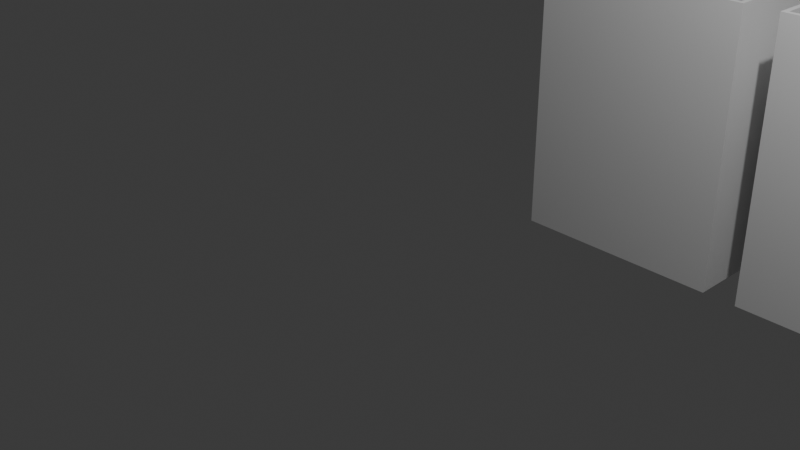 # Source: 2out_part_clear.blend  (saved by Blender 5.0.119; exported with 4.5.12 LTS)
import bpy
from mathutils import Matrix  # noqa: F401  (used for matrix-valued properties, if any)

bpy.ops.wm.read_factory_settings(use_empty=True)
scene = bpy.context.scene
scene.name = 'Scene'

# ---- collections
col_collection = bpy.data.collections.new('Collection'); scene.collection.children.link(col_collection)

# ---- world
world_world = bpy.data.worlds.new('World'); scene.world = world_world
world_world.use_nodes = True; world_world.node_tree.nodes.clear()
_N = world_world.node_tree.nodes; _L = world_world.node_tree.links
n0 = _N.new('ShaderNodeOutputWorld'); n0.name = 'World Output'; n0.location = (200, 100)
n1 = _N.new('ShaderNodeBackground'); n1.name = 'Background'; n1.location = (-200, 100)
n1.inputs[0].default_value = (0.05088, 0.05088, 0.05088, 1.0)
_L.new(n1.outputs[0], n0.inputs[0])
n0.is_active_output = True
world_world.color = (0.05088, 0.05088, 0.05088)
world_world.sun_shadow_jitter_overblur = 0.0

# ---- cameras
cam_camera = bpy.data.cameras.new('Camera')
cam_camera.clip_end = 100.0
cam_camera.ortho_scale = 7.314

# ---- lights
light_light = bpy.data.lights.new('Light', 'POINT')
light_light.energy = 1000.0
light_light.shadow_soft_size = 0.1

# ---- meshes
me_cube_002 = bpy.data.meshes.new('Cube.002')
me_cube_002.from_pydata([(-1.364, 3.776, -1.785), (-1.364, 3.776, 1.785), (-1.364, 7.508, -1.785), (-1.364, 7.508, 1.785), (1.364, 3.776, -1.785), (1.364, 3.776, 1.785), (1.364, 7.508, -1.785), (1.364, 7.508, 1.785), (-1.312, 3.828, -1.733), (-1.301, 3.84, 1.785), (-1.312, 7.456, -1.733), (-1.301, 7.444, 1.785), (1.312, 3.828, -1.733), (1.301, 3.84, 1.785), (1.312, 7.456, -1.733), (1.301, 7.444, 1.785), (-0.8476, 7.508, 1.785), (-0.659, 7.508, 1.046), (-0.6618, 7.508, 1.054), (-0.6493, 7.508, 1.029), (-0.6344, 7.508, 1.015), (-0.6424, 7.508, 1.022), (-0.6548, 7.508, 1.037), (-0.6153, 7.508, 1.002), (-0.593, 7.508, 0.9928), (-0.6044, 7.508, 0.9971), (-0.5689, 7.508, 0.987), (-0.5565, 7.508, 0.9855), (-0.5811, 7.508, 0.9894), (-0.5443, 7.508, 0.9851), (-0.6253, 7.508, 1.008), (0.5689, 7.508, 0.987), (0.5565, 7.508, 0.9855), (0.593, 7.508, 0.9928), (0.6153, 7.508, 1.002), (0.6044, 7.508, 0.9971), (0.5811, 7.508, 0.9894), (0.6344, 7.508, 1.015), (0.6493, 7.508, 1.029), (0.6424, 7.508, 1.022), (0.659, 7.508, 1.046), (0.6618, 7.508, 1.054), (0.8476, 7.508, 1.785), (0.6548, 7.508, 1.037), (0.6253, 7.508, 1.008), (0.5443, 7.508, 0.9851), (0.0, 7.508, 0.9851), (-0.8476, 7.444, 1.785), (-0.659, 7.446, 1.046), (-0.6618, 7.446, 1.054), (-0.6493, 7.446, 1.029), (-0.6344, 7.446, 1.015), (-0.6424, 7.446, 1.022), (-0.6548, 7.446, 1.037), (-0.6153, 7.446, 1.002), (-0.593, 7.447, 0.9928), (-0.6044, 7.446, 0.9971), (-0.5689, 7.447, 0.987), (-0.5565, 7.447, 0.9855), (-0.5811, 7.447, 0.9894), (-0.5443, 7.447, 0.9851), (-0.6253, 7.446, 1.008), (0.5689, 7.447, 0.987), (0.5565, 7.447, 0.9855), (0.593, 7.447, 0.9928), (0.6153, 7.446, 1.002), (0.6044, 7.446, 0.9971), (0.5811, 7.447, 0.9894), (0.6344, 7.446, 1.015), (0.6493, 7.446, 1.029), (0.6424, 7.446, 1.022), (0.659, 7.446, 1.046), (0.6618, 7.446, 1.054), (0.8476, 7.444, 1.785), (0.6548, 7.446, 1.037), (0.6253, 7.446, 1.008), (0.5443, 7.447, 0.9851), (0.0, 7.447, 0.9851), (1.801, 3.776, -1.785), (1.801, 3.776, 1.785), (1.801, 7.508, -1.785), (1.801, 7.508, 1.785), (4.529, 3.776, -1.785), (4.529, 3.776, 1.785), (4.529, 7.508, -1.785), (4.529, 7.508, 1.785), (1.853, 3.828, -1.733), (1.864, 3.84, 1.785), (1.853, 7.456, -1.733), (1.864, 7.444, 1.785), (4.477, 3.828, -1.733), (4.466, 3.84, 1.785), (4.477, 7.456, -1.733), (4.466, 7.444, 1.785), (2.317, 7.508, 1.785), (2.506, 7.508, 1.046), (2.503, 7.508, 1.054), (2.516, 7.508, 1.029), (2.531, 7.508, 1.015), (2.523, 7.508, 1.022), (2.51, 7.508, 1.037), (2.55, 7.508, 1.002), (2.572, 7.508, 0.9928), (2.561, 7.508, 0.9971), (2.596, 7.508, 0.987), (2.608, 7.508, 0.9855), (2.584, 7.508, 0.9894), (2.621, 7.508, 0.9851), (2.54, 7.508, 1.008), (3.734, 7.508, 0.987), (3.722, 7.508, 0.9855), (3.758, 7.508, 0.9928), (3.78, 7.508, 1.002), (3.769, 7.508, 0.9971), (3.746, 7.508, 0.9894), (3.799, 7.508, 1.015), (3.814, 7.508, 1.029), (3.807, 7.508, 1.022), (3.824, 7.508, 1.046), (3.827, 7.508, 1.054), (4.013, 7.508, 1.785), (3.82, 7.508, 1.037), (3.79, 7.508, 1.008), (3.709, 7.508, 0.9851), (3.165, 7.508, 0.9851), (2.317, 7.444, 1.785), (2.506, 7.446, 1.046), (2.503, 7.446, 1.054), (2.516, 7.446, 1.029), (2.531, 7.446, 1.015), (2.523, 7.446, 1.022), (2.51, 7.446, 1.037), (2.55, 7.446, 1.002), (2.572, 7.447, 0.9928), (2.561, 7.446, 0.9971), (2.596, 7.447, 0.987), (2.608, 7.447, 0.9855), (2.584, 7.447, 0.9894), (2.621, 7.447, 0.9851), (2.54, 7.446, 1.008), (3.734, 7.447, 0.987), (3.722, 7.447, 0.9855), (3.758, 7.447, 0.9928), (3.78, 7.446, 1.002), (3.769, 7.446, 0.9971), (3.746, 7.447, 0.9894), (3.799, 7.446, 1.015), (3.814, 7.446, 1.029), (3.807, 7.446, 1.022), (3.824, 7.446, 1.046), (3.827, 7.446, 1.054), (4.013, 7.444, 1.785), (3.82, 7.446, 1.037), (3.79, 7.446, 1.008), (3.709, 7.447, 0.9851), (3.165, 7.447, 0.9851), (4.966, 3.776, -1.785), (4.966, 3.776, 1.785), (4.966, 7.508, -1.785), (4.966, 7.508, 1.785), (7.694, 3.776, -1.785), (7.694, 3.776, 1.785), (7.694, 7.508, -1.785), (7.694, 7.508, 1.785), (5.018, 3.828, -1.733), (5.029, 3.84, 1.785), (5.018, 7.456, -1.733), (5.029, 7.444, 1.785), (7.642, 3.828, -1.733), (7.63, 3.84, 1.785), (7.642, 7.456, -1.733), (7.63, 7.444, 1.785), (5.482, 7.508, 1.785), (5.671, 7.508, 1.046), (5.668, 7.508, 1.054), (5.681, 7.508, 1.029), (5.696, 7.508, 1.015), (5.687, 7.508, 1.022), (5.675, 7.508, 1.037), (5.715, 7.508, 1.002), (5.737, 7.508, 0.9928), (5.725, 7.508, 0.9971), (5.761, 7.508, 0.987), (5.773, 7.508, 0.9855), (5.749, 7.508, 0.9894), (5.786, 7.508, 0.9851), (5.705, 7.508, 1.008), (6.899, 7.508, 0.987), (6.886, 7.508, 0.9855), (6.923, 7.508, 0.9928), (6.945, 7.508, 1.002), (6.934, 7.508, 0.9971), (6.911, 7.508, 0.9894), (6.964, 7.508, 1.015), (6.979, 7.508, 1.029), (6.972, 7.508, 1.022), (6.989, 7.508, 1.046), (6.992, 7.508, 1.054), (7.177, 7.508, 1.785), (6.985, 7.508, 1.037), (6.955, 7.508, 1.008), (6.874, 7.508, 0.9851), (6.33, 7.508, 0.9851), (5.482, 7.444, 1.785), (5.671, 7.446, 1.046), (5.668, 7.446, 1.054), (5.681, 7.446, 1.029), (5.696, 7.446, 1.015), (5.687, 7.446, 1.022), (5.675, 7.446, 1.037), (5.715, 7.446, 1.002), (5.737, 7.447, 0.9928), (5.725, 7.446, 0.9971), (5.761, 7.447, 0.987), (5.773, 7.447, 0.9855), (5.749, 7.447, 0.9894), (5.786, 7.447, 0.9851), (5.705, 7.446, 1.008), (6.899, 7.447, 0.987), (6.886, 7.447, 0.9855), (6.923, 7.447, 0.9928), (6.945, 7.446, 1.002), (6.934, 7.446, 0.9971), (6.911, 7.447, 0.9894), (6.964, 7.446, 1.015), (6.979, 7.446, 1.029), (6.972, 7.446, 1.022), (6.989, 7.446, 1.046), (6.992, 7.446, 1.054), (7.177, 7.444, 1.785), (6.985, 7.446, 1.037), (6.955, 7.446, 1.008), (6.874, 7.447, 0.9851), (6.33, 7.447, 0.9851), (8.131, 3.776, -1.785), (8.131, 3.776, 1.785), (8.131, 7.508, -1.785), (8.131, 7.508, 1.785), (10.86, 3.776, -1.785), (10.86, 3.776, 1.785), (10.86, 7.508, -1.785), (10.86, 7.508, 1.785), (8.183, 3.828, -1.733), (8.194, 3.84, 1.785), (8.183, 7.456, -1.733), (8.194, 7.444, 1.785), (10.81, 3.828, -1.733), (10.8, 3.84, 1.785), (10.81, 7.456, -1.733), (10.8, 7.444, 1.785), (8.647, 7.508, 1.785), (8.836, 7.508, 1.046), (8.833, 7.508, 1.054), (8.846, 7.508, 1.029), (8.86, 7.508, 1.015), (8.852, 7.508, 1.022), (8.84, 7.508, 1.037), (8.88, 7.508, 1.002), (8.902, 7.508, 0.9928), (8.89, 7.508, 0.9971), (8.926, 7.508, 0.987), (8.938, 7.508, 0.9855), (8.914, 7.508, 0.9894), (8.951, 7.508, 0.9851), (8.87, 7.508, 1.008), (10.06, 7.508, 0.987), (10.05, 7.508, 0.9855), (10.09, 7.508, 0.9928), (10.11, 7.508, 1.002), (10.1, 7.508, 0.9971), (10.08, 7.508, 0.9894), (10.13, 7.508, 1.015), (10.14, 7.508, 1.029), (10.14, 7.508, 1.022), (10.15, 7.508, 1.046), (10.16, 7.508, 1.054), (10.34, 7.508, 1.785), (10.15, 7.508, 1.037), (10.12, 7.508, 1.008), (10.04, 7.508, 0.9851), (9.495, 7.508, 0.9851), (8.647, 7.444, 1.785), (8.836, 7.446, 1.046), (8.833, 7.446, 1.054), (8.846, 7.446, 1.029), (8.86, 7.446, 1.015), (8.852, 7.446, 1.022), (8.84, 7.446, 1.037), (8.88, 7.446, 1.002), (8.902, 7.447, 0.9928), (8.89, 7.446, 0.9971), (8.926, 7.447, 0.987), (8.938, 7.447, 0.9855), (8.914, 7.447, 0.9894), (8.951, 7.447, 0.9851), (8.87, 7.446, 1.008), (10.06, 7.447, 0.987), (10.05, 7.447, 0.9855), (10.09, 7.447, 0.9928), (10.11, 7.446, 1.002), (10.1, 7.446, 0.9971), (10.08, 7.447, 0.9894), (10.13, 7.446, 1.015), (10.14, 7.446, 1.029), (10.14, 7.446, 1.022), (10.15, 7.446, 1.046), (10.16, 7.446, 1.054), (10.34, 7.444, 1.785), (10.15, 7.446, 1.037), (10.12, 7.446, 1.008), (10.04, 7.447, 0.9851), (9.495, 7.447, 0.9851)], [], [(0, 1, 3, 2), (7, 6, 2, 3, 16, 18, 17, 22, 19, 21, 20, 30, 23, 25, 24, 28, 26, 27, 29, 46, 45, 32, 31, 36, 33, 35, 34, 44, 37, 39, 38, 43, 40, 41, 42), (6, 7, 5, 4), (4, 5, 1, 0), (2, 6, 4, 0), (8, 10, 11, 9), (47, 11, 10, 14, 15, 73, 72, 71, 74, 69, 70, 68, 75, 65, 66, 64, 67, 62, 63, 76, 77, 60, 58, 57, 59, 55, 56, 54, 61, 51, 52, 50, 53, 48, 49), (14, 12, 13, 15), (12, 8, 9, 13), (10, 8, 12, 14), (3, 1, 9, 11), (3, 11, 47, 16), (73, 15, 7, 42), (5, 7, 15, 13), (1, 5, 13, 9), (60, 29, 27, 58), (58, 27, 26, 57), (57, 26, 28, 59), (59, 28, 24, 55), (55, 24, 25, 56), (56, 25, 23, 54), (54, 23, 30, 61), (61, 30, 20, 51), (51, 20, 21, 52), (52, 21, 19, 50), (50, 19, 22, 53), (53, 22, 17, 48), (48, 17, 18, 49), (40, 71, 72, 41), (43, 74, 71, 40), (38, 69, 74, 43), (39, 70, 69, 38), (70, 39, 37, 68), (68, 37, 44, 75), (75, 44, 34, 65), (65, 34, 35, 66), (66, 35, 33, 64), (64, 33, 36, 67), (67, 36, 31, 62), (62, 31, 32, 63), (63, 32, 45, 76), (77, 46, 29, 60), (49, 18, 16, 47), (76, 45, 46, 77), (42, 41, 72, 73), (78, 79, 81, 80), (85, 84, 80, 81, 94, 96, 95, 100, 97, 99, 98, 108, 101, 103, 102, 106, 104, 105, 107, 124, 123, 110, 109, 114, 111, 113, 112, 122, 115, 117, 116, 121, 118, 119, 120), (84, 85, 83, 82), (82, 83, 79, 78), (80, 84, 82, 78), (86, 88, 89, 87), (125, 89, 88, 92, 93, 151, 150, 149, 152, 147, 148, 146, 153, 143, 144, 142, 145, 140, 141, 154, 155, 138, 136, 135, 137, 133, 134, 132, 139, 129, 130, 128, 131, 126, 127), (92, 90, 91, 93), (90, 86, 87, 91), (88, 86, 90, 92), (81, 79, 87, 89), (81, 89, 125, 94), (151, 93, 85, 120), (83, 85, 93, 91), (79, 83, 91, 87), (138, 107, 105, 136), (136, 105, 104, 135), (135, 104, 106, 137), (137, 106, 102, 133), (133, 102, 103, 134), (134, 103, 101, 132), (132, 101, 108, 139), (139, 108, 98, 129), (129, 98, 99, 130), (130, 99, 97, 128), (128, 97, 100, 131), (131, 100, 95, 126), (126, 95, 96, 127), (118, 149, 150, 119), (121, 152, 149, 118), (116, 147, 152, 121), (117, 148, 147, 116), (148, 117, 115, 146), (146, 115, 122, 153), (153, 122, 112, 143), (143, 112, 113, 144), (144, 113, 111, 142), (142, 111, 114, 145), (145, 114, 109, 140), (140, 109, 110, 141), (141, 110, 123, 154), (155, 124, 107, 138), (127, 96, 94, 125), (154, 123, 124, 155), (120, 119, 150, 151), (156, 157, 159, 158), (163, 162, 158, 159, 172, 174, 173, 178, 175, 177, 176, 186, 179, 181, 180, 184, 182, 183, 185, 202, 201, 188, 187, 192, 189, 191, 190, 200, 193, 195, 194, 199, 196, 197, 198), (162, 163, 161, 160), (160, 161, 157, 156), (158, 162, 160, 156), (164, 166, 167, 165), (203, 167, 166, 170, 171, 229, 228, 227, 230, 225, 226, 224, 231, 221, 222, 220, 223, 218, 219, 232, 233, 216, 214, 213, 215, 211, 212, 210, 217, 207, 208, 206, 209, 204, 205), (170, 168, 169, 171), (168, 164, 165, 169), (166, 164, 168, 170), (159, 157, 165, 167), (159, 167, 203, 172), (229, 171, 163, 198), (161, 163, 171, 169), (157, 161, 169, 165), (216, 185, 183, 214), (214, 183, 182, 213), (213, 182, 184, 215), (215, 184, 180, 211), (211, 180, 181, 212), (212, 181, 179, 210), (210, 179, 186, 217), (217, 186, 176, 207), (207, 176, 177, 208), (208, 177, 175, 206), (206, 175, 178, 209), (209, 178, 173, 204), (204, 173, 174, 205), (196, 227, 228, 197), (199, 230, 227, 196), (194, 225, 230, 199), (195, 226, 225, 194), (226, 195, 193, 224), (224, 193, 200, 231), (231, 200, 190, 221), (221, 190, 191, 222), (222, 191, 189, 220), (220, 189, 192, 223), (223, 192, 187, 218), (218, 187, 188, 219), (219, 188, 201, 232), (233, 202, 185, 216), (205, 174, 172, 203), (232, 201, 202, 233), (198, 197, 228, 229), (234, 235, 237, 236), (241, 240, 236, 237, 250, 252, 251, 256, 253, 255, 254, 264, 257, 259, 258, 262, 260, 261, 263, 280, 279, 266, 265, 270, 267, 269, 268, 278, 271, 273, 272, 277, 274, 275, 276), (240, 241, 239, 238), (238, 239, 235, 234), (236, 240, 238, 234), (242, 244, 245, 243), (281, 245, 244, 248, 249, 307, 306, 305, 308, 303, 304, 302, 309, 299, 300, 298, 301, 296, 297, 310, 311, 294, 292, 291, 293, 289, 290, 288, 295, 285, 286, 284, 287, 282, 283), (248, 246, 247, 249), (246, 242, 243, 247), (244, 242, 246, 248), (237, 235, 243, 245), (237, 245, 281, 250), (307, 249, 241, 276), (239, 241, 249, 247), (235, 239, 247, 243), (294, 263, 261, 292), (292, 261, 260, 291), (291, 260, 262, 293), (293, 262, 258, 289), (289, 258, 259, 290), (290, 259, 257, 288), (288, 257, 264, 295), (295, 264, 254, 285), (285, 254, 255, 286), (286, 255, 253, 284), (284, 253, 256, 287), (287, 256, 251, 282), (282, 251, 252, 283), (274, 305, 306, 275), (277, 308, 305, 274), (272, 303, 308, 277), (273, 304, 303, 272), (304, 273, 271, 302), (302, 271, 278, 309), (309, 278, 268, 299), (299, 268, 269, 300), (300, 269, 267, 298), (298, 267, 270, 301), (301, 270, 265, 296), (296, 265, 266, 297), (297, 266, 279, 310), (311, 280, 263, 294), (283, 252, 250, 281), (310, 279, 280, 311), (276, 275, 306, 307)])
_uv = me_cube_002.uv_layers.new(name='UVMap')
_uv.uv.foreach_set('vector', [0.375, 0.0, 0.625, 0.0, 0.625, 0.25, 0.375, 0.25, 0.625, 0.5, 0.375, 0.5, 0.375, 0.25, 0.625, 0.25, 0.625, 0.2973, 0.5738, 0.3144, 0.5732, 0.3146, 0.5726, 0.315, 0.5721, 0.3155, 0.5715, 0.3161, 0.571, 0.3169, 0.5706, 0.3177, 0.5702, 0.3186, 0.5698, 0.3196, 0.5695, 0.3207, 0.5693, 0.3218, 0.5691, 0.3229, 0.569, 0.324, 0.569, 0.3251, 0.569, 0.375, 0.569, 0.4249, 0.569, 0.426, 0.5691, 0.4271, 0.5693, 0.4282, 0.5695, 0.4293, 0.5698, 0.4304, 0.5702, 0.4314, 0.5706, 0.4323, 0.571, 0.4331, 0.5715, 0.4339, 0.5721, 0.4345, 0.5726, 0.435, 0.5732, 0.4354, 0.5738, 0.4356, 0.625, 0.4527, 0.375, 0.5, 0.625, 0.5, 0.625, 0.75, 0.375, 0.75, 0.375, 0.75, 0.625, 0.75, 0.625, 1.0, 0.375, 1.0, 0.125, 0.5, 0.375, 0.5, 0.375, 0.75, 0.125, 0.75, 0.375, 0.0, 0.375, 0.25, 0.625, 0.25, 0.625, 0.0, 0.625, 0.2935, 0.625, 0.25, 0.375, 0.25, 0.375, 0.5, 0.625, 0.5, 0.625, 0.4565, 0.573, 0.4385, 0.5725, 0.4382, 0.5719, 0.4378, 0.5713, 0.4373, 0.5708, 0.4366, 0.5703, 0.4359, 0.5698, 0.435, 0.5694, 0.434, 0.569, 0.433, 0.5687, 0.4319, 0.5685, 0.4308, 0.5683, 0.4296, 0.5682, 0.4284, 0.5682, 0.4272, 0.5682, 0.375, 0.5682, 0.3228, 0.5682, 0.3216, 0.5683, 0.3204, 0.5685, 0.3192, 0.5687, 0.3181, 0.569, 0.317, 0.5694, 0.316, 0.5698, 0.315, 0.5703, 0.3141, 0.5708, 0.3134, 0.5713, 0.3127, 0.5719, 0.3122, 0.5725, 0.3118, 0.573, 0.3115, 0.375, 0.5, 0.375, 0.75, 0.625, 0.75, 0.625, 0.5, 0.375, 0.75, 0.375, 1.0, 0.625, 1.0, 0.625, 0.75, 0.125, 0.5, 0.125, 0.75, 0.375, 0.75, 0.375, 0.5, 0.625, 0.25, 0.625, 0.0, 0.625, 0.0, 0.625, 0.25, 0.625, 0.25, 0.625, 0.25, 0.625, 0.2935, 0.625, 0.2973, 0.625, 0.4565, 0.625, 0.5, 0.625, 0.5, 0.625, 0.4527, 0.625, 0.75, 0.625, 0.5, 0.625, 0.5, 0.625, 0.75, 0.625, 1.0, 0.625, 0.75, 0.625, 0.75, 0.625, 1.0, 0.1402, 0.7188, 0.1402, 0.7111, 0.1383, 0.7111, 0.1383, 0.7188, 0.1383, 0.7188, 0.1383, 0.7111, 0.1365, 0.7111, 0.1365, 0.7188, 0.1365, 0.7188, 0.1365, 0.7111, 0.1346, 0.7111, 0.1346, 0.7188, 0.1346, 0.7188, 0.1346, 0.7111, 0.1328, 0.7111, 0.1328, 0.7188, 0.1328, 0.7188, 0.1328, 0.7111, 0.1311, 0.7111, 0.1311, 0.7188, 0.1311, 0.7188, 0.1311, 0.7111, 0.1294, 0.7111, 0.1294, 0.7188, 0.1294, 0.7188, 0.1294, 0.7111, 0.125, 0.7111, 0.125, 0.7188, 0.375, 0.03123, 0.375, 0.03886, 0.3799, 0.03886, 0.3799, 0.03123, 0.3799, 0.03123, 0.3799, 0.03886, 0.3813, 0.03886, 0.3813, 0.03122, 0.3813, 0.03122, 0.3813, 0.03886, 0.3828, 0.03886, 0.3828, 0.03122, 0.3828, 0.03122, 0.3828, 0.03886, 0.3843, 0.03886, 0.3843, 0.03122, 0.3843, 0.03122, 0.3843, 0.03886, 0.3858, 0.03886, 0.3858, 0.03121, 0.3858, 0.03121, 0.3858, 0.03886, 0.3873, 0.03886, 0.3873, 0.03121, 0.3858, 0.03886, 0.3858, 0.03121, 0.3873, 0.03121, 0.3873, 0.03886, 0.3843, 0.03886, 0.3843, 0.03122, 0.3858, 0.03121, 0.3858, 0.03886, 0.3828, 0.03886, 0.3828, 0.03122, 0.3843, 0.03122, 0.3843, 0.03886, 0.3813, 0.03886, 0.3813, 0.03122, 0.3828, 0.03122, 0.3828, 0.03886, 0.3813, 0.03122, 0.3813, 0.03886, 0.3799, 0.03886, 0.3799, 0.03123, 0.3799, 0.03123, 0.3799, 0.03886, 0.375, 0.03886, 0.375, 0.03123, 0.125, 0.7188, 0.125, 0.7111, 0.1294, 0.7111, 0.1294, 0.7188, 0.1294, 0.7188, 0.1294, 0.7111, 0.1311, 0.7111, 0.1311, 0.7188, 0.1311, 0.7188, 0.1311, 0.7111, 0.1328, 0.7111, 0.1328, 0.7188, 0.1328, 0.7188, 0.1328, 0.7111, 0.1346, 0.7111, 0.1346, 0.7188, 0.1346, 0.7188, 0.1346, 0.7111, 0.1365, 0.7111, 0.1365, 0.7188, 0.1365, 0.7188, 0.1365, 0.7111, 0.1383, 0.7111, 0.1383, 0.7188, 0.1383, 0.7188, 0.1383, 0.7111, 0.1402, 0.7111, 0.1402, 0.7188, 0.223, 0.7188, 0.223, 0.7111, 0.1402, 0.7111, 0.1402, 0.7188, 0.3873, 0.03121, 0.3873, 0.03886, 0.5179, 0.03886, 0.5179, 0.03091, 0.1402, 0.7188, 0.1402, 0.7111, 0.223, 0.7111, 0.223, 0.7188, 0.5179, 0.03886, 0.3873, 0.03886, 0.3873, 0.03121, 0.5179, 0.03091, 0.375, 0.0, 0.625, 0.0, 0.625, 0.25, 0.375, 0.25, 0.625, 0.5, 0.375, 0.5, 0.375, 0.25, 0.625, 0.25, 0.625, 0.2973, 0.5738, 0.3144, 0.5732, 0.3146, 0.5726, 0.315, 0.5721, 0.3155, 0.5715, 0.3161, 0.571, 0.3169, 0.5706, 0.3177, 0.5702, 0.3186, 0.5698, 0.3196, 0.5695, 0.3207, 0.5693, 0.3218, 0.5691, 0.3229, 0.569, 0.324, 0.569, 0.3251, 0.569, 0.375, 0.569, 0.4249, 0.569, 0.426, 0.5691, 0.4271, 0.5693, 0.4282, 0.5695, 0.4293, 0.5698, 0.4304, 0.5702, 0.4314, 0.5706, 0.4323, 0.571, 0.4331, 0.5715, 0.4339, 0.5721, 0.4345, 0.5726, 0.435, 0.5732, 0.4354, 0.5738, 0.4356, 0.625, 0.4527, 0.375, 0.5, 0.625, 0.5, 0.625, 0.75, 0.375, 0.75, 0.375, 0.75, 0.625, 0.75, 0.625, 1.0, 0.375, 1.0, 0.125, 0.5, 0.375, 0.5, 0.375, 0.75, 0.125, 0.75, 0.375, 0.0, 0.375, 0.25, 0.625, 0.25, 0.625, 0.0, 0.625, 0.2935, 0.625, 0.25, 0.375, 0.25, 0.375, 0.5, 0.625, 0.5, 0.625, 0.4565, 0.573, 0.4385, 0.5725, 0.4382, 0.5719, 0.4378, 0.5713, 0.4373, 0.5708, 0.4366, 0.5703, 0.4359, 0.5698, 0.435, 0.5694, 0.434, 0.569, 0.433, 0.5687, 0.4319, 0.5685, 0.4308, 0.5683, 0.4296, 0.5682, 0.4284, 0.5682, 0.4272, 0.5682, 0.375, 0.5682, 0.3228, 0.5682, 0.3216, 0.5683, 0.3204, 0.5685, 0.3192, 0.5687, 0.3181, 0.569, 0.317, 0.5694, 0.316, 0.5698, 0.315, 0.5703, 0.3141, 0.5708, 0.3134, 0.5713, 0.3127, 0.5719, 0.3122, 0.5725, 0.3118, 0.573, 0.3115, 0.375, 0.5, 0.375, 0.75, 0.625, 0.75, 0.625, 0.5, 0.375, 0.75, 0.375, 1.0, 0.625, 1.0, 0.625, 0.75, 0.125, 0.5, 0.125, 0.75, 0.375, 0.75, 0.375, 0.5, 0.625, 0.25, 0.625, 0.0, 0.625, 0.0, 0.625, 0.25, 0.625, 0.25, 0.625, 0.25, 0.625, 0.2935, 0.625, 0.2973, 0.625, 0.4565, 0.625, 0.5, 0.625, 0.5, 0.625, 0.4527, 0.625, 0.75, 0.625, 0.5, 0.625, 0.5, 0.625, 0.75, 0.625, 1.0, 0.625, 0.75, 0.625, 0.75, 0.625, 1.0, 0.1402, 0.7188, 0.1402, 0.7111, 0.1383, 0.7111, 0.1383, 0.7188, 0.1383, 0.7188, 0.1383, 0.7111, 0.1365, 0.7111, 0.1365, 0.7188, 0.1365, 0.7188, 0.1365, 0.7111, 0.1346, 0.7111, 0.1346, 0.7188, 0.1346, 0.7188, 0.1346, 0.7111, 0.1328, 0.7111, 0.1328, 0.7188, 0.1328, 0.7188, 0.1328, 0.7111, 0.1311, 0.7111, 0.1311, 0.7188, 0.1311, 0.7188, 0.1311, 0.7111, 0.1294, 0.7111, 0.1294, 0.7188, 0.1294, 0.7188, 0.1294, 0.7111, 0.125, 0.7111, 0.125, 0.7188, 0.375, 0.03123, 0.375, 0.03886, 0.3799, 0.03886, 0.3799, 0.03123, 0.3799, 0.03123, 0.3799, 0.03886, 0.3813, 0.03886, 0.3813, 0.03122, 0.3813, 0.03122, 0.3813, 0.03886, 0.3828, 0.03886, 0.3828, 0.03122, 0.3828, 0.03122, 0.3828, 0.03886, 0.3843, 0.03886, 0.3843, 0.03122, 0.3843, 0.03122, 0.3843, 0.03886, 0.3858, 0.03886, 0.3858, 0.03121, 0.3858, 0.03121, 0.3858, 0.03886, 0.3873, 0.03886, 0.3873, 0.03121, 0.3858, 0.03886, 0.3858, 0.03121, 0.3873, 0.03121, 0.3873, 0.03886, 0.3843, 0.03886, 0.3843, 0.03122, 0.3858, 0.03121, 0.3858, 0.03886, 0.3828, 0.03886, 0.3828, 0.03122, 0.3843, 0.03122, 0.3843, 0.03886, 0.3813, 0.03886, 0.3813, 0.03122, 0.3828, 0.03122, 0.3828, 0.03886, 0.3813, 0.03122, 0.3813, 0.03886, 0.3799, 0.03886, 0.3799, 0.03123, 0.3799, 0.03123, 0.3799, 0.03886, 0.375, 0.03886, 0.375, 0.03123, 0.125, 0.7188, 0.125, 0.7111, 0.1294, 0.7111, 0.1294, 0.7188, 0.1294, 0.7188, 0.1294, 0.7111, 0.1311, 0.7111, 0.1311, 0.7188, 0.1311, 0.7188, 0.1311, 0.7111, 0.1328, 0.7111, 0.1328, 0.7188, 0.1328, 0.7188, 0.1328, 0.7111, 0.1346, 0.7111, 0.1346, 0.7188, 0.1346, 0.7188, 0.1346, 0.7111, 0.1365, 0.7111, 0.1365, 0.7188, 0.1365, 0.7188, 0.1365, 0.7111, 0.1383, 0.7111, 0.1383, 0.7188, 0.1383, 0.7188, 0.1383, 0.7111, 0.1402, 0.7111, 0.1402, 0.7188, 0.223, 0.7188, 0.223, 0.7111, 0.1402, 0.7111, 0.1402, 0.7188, 0.3873, 0.03121, 0.3873, 0.03886, 0.5179, 0.03886, 0.5179, 0.03091, 0.1402, 0.7188, 0.1402, 0.7111, 0.223, 0.7111, 0.223, 0.7188, 0.5179, 0.03886, 0.3873, 0.03886, 0.3873, 0.03121, 0.5179, 0.03091, 0.375, 0.0, 0.625, 0.0, 0.625, 0.25, 0.375, 0.25, 0.625, 0.5, 0.375, 0.5, 0.375, 0.25, 0.625, 0.25, 0.625, 0.2973, 0.5738, 0.3144, 0.5732, 0.3146, 0.5726, 0.315, 0.5721, 0.3155, 0.5715, 0.3161, 0.571, 0.3169, 0.5706, 0.3177, 0.5702, 0.3186, 0.5698, 0.3196, 0.5695, 0.3207, 0.5693, 0.3218, 0.5691, 0.3229, 0.569, 0.324, 0.569, 0.3251, 0.569, 0.375, 0.569, 0.4249, 0.569, 0.426, 0.5691, 0.4271, 0.5693, 0.4282, 0.5695, 0.4293, 0.5698, 0.4304, 0.5702, 0.4314, 0.5706, 0.4323, 0.571, 0.4331, 0.5715, 0.4339, 0.5721, 0.4345, 0.5726, 0.435, 0.5732, 0.4354, 0.5738, 0.4356, 0.625, 0.4527, 0.375, 0.5, 0.625, 0.5, 0.625, 0.75, 0.375, 0.75, 0.375, 0.75, 0.625, 0.75, 0.625, 1.0, 0.375, 1.0, 0.125, 0.5, 0.375, 0.5, 0.375, 0.75, 0.125, 0.75, 0.375, 0.0, 0.375, 0.25, 0.625, 0.25, 0.625, 0.0, 0.625, 0.2935, 0.625, 0.25, 0.375, 0.25, 0.375, 0.5, 0.625, 0.5, 0.625, 0.4565, 0.573, 0.4385, 0.5725, 0.4382, 0.5719, 0.4378, 0.5713, 0.4373, 0.5708, 0.4366, 0.5703, 0.4359, 0.5698, 0.435, 0.5694, 0.434, 0.569, 0.433, 0.5687, 0.4319, 0.5685, 0.4308, 0.5683, 0.4296, 0.5682, 0.4284, 0.5682, 0.4272, 0.5682, 0.375, 0.5682, 0.3228, 0.5682, 0.3216, 0.5683, 0.3204, 0.5685, 0.3192, 0.5687, 0.3181, 0.569, 0.317, 0.5694, 0.316, 0.5698, 0.315, 0.5703, 0.3141, 0.5708, 0.3134, 0.5713, 0.3127, 0.5719, 0.3122, 0.5725, 0.3118, 0.573, 0.3115, 0.375, 0.5, 0.375, 0.75, 0.625, 0.75, 0.625, 0.5, 0.375, 0.75, 0.375, 1.0, 0.625, 1.0, 0.625, 0.75, 0.125, 0.5, 0.125, 0.75, 0.375, 0.75, 0.375, 0.5, 0.625, 0.25, 0.625, 0.0, 0.625, 0.0, 0.625, 0.25, 0.625, 0.25, 0.625, 0.25, 0.625, 0.2935, 0.625, 0.2973, 0.625, 0.4565, 0.625, 0.5, 0.625, 0.5, 0.625, 0.4527, 0.625, 0.75, 0.625, 0.5, 0.625, 0.5, 0.625, 0.75, 0.625, 1.0, 0.625, 0.75, 0.625, 0.75, 0.625, 1.0, 0.1402, 0.7188, 0.1402, 0.7111, 0.1383, 0.7111, 0.1383, 0.7188, 0.1383, 0.7188, 0.1383, 0.7111, 0.1365, 0.7111, 0.1365, 0.7188, 0.1365, 0.7188, 0.1365, 0.7111, 0.1346, 0.7111, 0.1346, 0.7188, 0.1346, 0.7188, 0.1346, 0.7111, 0.1328, 0.7111, 0.1328, 0.7188, 0.1328, 0.7188, 0.1328, 0.7111, 0.1311, 0.7111, 0.1311, 0.7188, 0.1311, 0.7188, 0.1311, 0.7111, 0.1294, 0.7111, 0.1294, 0.7188, 0.1294, 0.7188, 0.1294, 0.7111, 0.125, 0.7111, 0.125, 0.7188, 0.375, 0.03123, 0.375, 0.03886, 0.3799, 0.03886, 0.3799, 0.03123, 0.3799, 0.03123, 0.3799, 0.03886, 0.3813, 0.03886, 0.3813, 0.03122, 0.3813, 0.03122, 0.3813, 0.03886, 0.3828, 0.03886, 0.3828, 0.03122, 0.3828, 0.03122, 0.3828, 0.03886, 0.3843, 0.03886, 0.3843, 0.03122, 0.3843, 0.03122, 0.3843, 0.03886, 0.3858, 0.03886, 0.3858, 0.03121, 0.3858, 0.03121, 0.3858, 0.03886, 0.3873, 0.03886, 0.3873, 0.03121, 0.3858, 0.03886, 0.3858, 0.03121, 0.3873, 0.03121, 0.3873, 0.03886, 0.3843, 0.03886, 0.3843, 0.03122, 0.3858, 0.03121, 0.3858, 0.03886, 0.3828, 0.03886, 0.3828, 0.03122, 0.3843, 0.03122, 0.3843, 0.03886, 0.3813, 0.03886, 0.3813, 0.03122, 0.3828, 0.03122, 0.3828, 0.03886, 0.3813, 0.03122, 0.3813, 0.03886, 0.3799, 0.03886, 0.3799, 0.03123, 0.3799, 0.03123, 0.3799, 0.03886, 0.375, 0.03886, 0.375, 0.03123, 0.125, 0.7188, 0.125, 0.7111, 0.1294, 0.7111, 0.1294, 0.7188, 0.1294, 0.7188, 0.1294, 0.7111, 0.1311, 0.7111, 0.1311, 0.7188, 0.1311, 0.7188, 0.1311, 0.7111, 0.1328, 0.7111, 0.1328, 0.7188, 0.1328, 0.7188, 0.1328, 0.7111, 0.1346, 0.7111, 0.1346, 0.7188, 0.1346, 0.7188, 0.1346, 0.7111, 0.1365, 0.7111, 0.1365, 0.7188, 0.1365, 0.7188, 0.1365, 0.7111, 0.1383, 0.7111, 0.1383, 0.7188, 0.1383, 0.7188, 0.1383, 0.7111, 0.1402, 0.7111, 0.1402, 0.7188, 0.223, 0.7188, 0.223, 0.7111, 0.1402, 0.7111, 0.1402, 0.7188, 0.3873, 0.03121, 0.3873, 0.03886, 0.5179, 0.03886, 0.5179, 0.03091, 0.1402, 0.7188, 0.1402, 0.7111, 0.223, 0.7111, 0.223, 0.7188, 0.5179, 0.03886, 0.3873, 0.03886, 0.3873, 0.03121, 0.5179, 0.03091, 0.375, 0.0, 0.625, 0.0, 0.625, 0.25, 0.375, 0.25, 0.625, 0.5, 0.375, 0.5, 0.375, 0.25, 0.625, 0.25, 0.625, 0.2973, 0.5738, 0.3144, 0.5732, 0.3146, 0.5726, 0.315, 0.5721, 0.3155, 0.5715, 0.3161, 0.571, 0.3169, 0.5706, 0.3177, 0.5702, 0.3186, 0.5698, 0.3196, 0.5695, 0.3207, 0.5693, 0.3218, 0.5691, 0.3229, 0.569, 0.324, 0.569, 0.3251, 0.569, 0.375, 0.569, 0.4249, 0.569, 0.426, 0.5691, 0.4271, 0.5693, 0.4282, 0.5695, 0.4293, 0.5698, 0.4304, 0.5702, 0.4314, 0.5706, 0.4323, 0.571, 0.4331, 0.5715, 0.4339, 0.5721, 0.4345, 0.5726, 0.435, 0.5732, 0.4354, 0.5738, 0.4356, 0.625, 0.4527, 0.375, 0.5, 0.625, 0.5, 0.625, 0.75, 0.375, 0.75, 0.375, 0.75, 0.625, 0.75, 0.625, 1.0, 0.375, 1.0, 0.125, 0.5, 0.375, 0.5, 0.375, 0.75, 0.125, 0.75, 0.375, 0.0, 0.375, 0.25, 0.625, 0.25, 0.625, 0.0, 0.625, 0.2935, 0.625, 0.25, 0.375, 0.25, 0.375, 0.5, 0.625, 0.5, 0.625, 0.4565, 0.573, 0.4385, 0.5725, 0.4382, 0.5719, 0.4378, 0.5713, 0.4373, 0.5708, 0.4366, 0.5703, 0.4359, 0.5698, 0.435, 0.5694, 0.434, 0.569, 0.433, 0.5687, 0.4319, 0.5685, 0.4308, 0.5683, 0.4296, 0.5682, 0.4284, 0.5682, 0.4272, 0.5682, 0.375, 0.5682, 0.3228, 0.5682, 0.3216, 0.5683, 0.3204, 0.5685, 0.3192, 0.5687, 0.3181, 0.569, 0.317, 0.5694, 0.316, 0.5698, 0.315, 0.5703, 0.3141, 0.5708, 0.3134, 0.5713, 0.3127, 0.5719, 0.3122, 0.5725, 0.3118, 0.573, 0.3115, 0.375, 0.5, 0.375, 0.75, 0.625, 0.75, 0.625, 0.5, 0.375, 0.75, 0.375, 1.0, 0.625, 1.0, 0.625, 0.75, 0.125, 0.5, 0.125, 0.75, 0.375, 0.75, 0.375, 0.5, 0.625, 0.25, 0.625, 0.0, 0.625, 0.0, 0.625, 0.25, 0.625, 0.25, 0.625, 0.25, 0.625, 0.2935, 0.625, 0.2973, 0.625, 0.4565, 0.625, 0.5, 0.625, 0.5, 0.625, 0.4527, 0.625, 0.75, 0.625, 0.5, 0.625, 0.5, 0.625, 0.75, 0.625, 1.0, 0.625, 0.75, 0.625, 0.75, 0.625, 1.0, 0.1402, 0.7188, 0.1402, 0.7111, 0.1383, 0.7111, 0.1383, 0.7188, 0.1383, 0.7188, 0.1383, 0.7111, 0.1365, 0.7111, 0.1365, 0.7188, 0.1365, 0.7188, 0.1365, 0.7111, 0.1346, 0.7111, 0.1346, 0.7188, 0.1346, 0.7188, 0.1346, 0.7111, 0.1328, 0.7111, 0.1328, 0.7188, 0.1328, 0.7188, 0.1328, 0.7111, 0.1311, 0.7111, 0.1311, 0.7188, 0.1311, 0.7188, 0.1311, 0.7111, 0.1294, 0.7111, 0.1294, 0.7188, 0.1294, 0.7188, 0.1294, 0.7111, 0.125, 0.7111, 0.125, 0.7188, 0.375, 0.03123, 0.375, 0.03886, 0.3799, 0.03886, 0.3799, 0.03123, 0.3799, 0.03123, 0.3799, 0.03886, 0.3813, 0.03886, 0.3813, 0.03122, 0.3813, 0.03122, 0.3813, 0.03886, 0.3828, 0.03886, 0.3828, 0.03122, 0.3828, 0.03122, 0.3828, 0.03886, 0.3843, 0.03886, 0.3843, 0.03122, 0.3843, 0.03122, 0.3843, 0.03886, 0.3858, 0.03886, 0.3858, 0.03121, 0.3858, 0.03121, 0.3858, 0.03886, 0.3873, 0.03886, 0.3873, 0.03121, 0.3858, 0.03886, 0.3858, 0.03121, 0.3873, 0.03121, 0.3873, 0.03886, 0.3843, 0.03886, 0.3843, 0.03122, 0.3858, 0.03121, 0.3858, 0.03886, 0.3828, 0.03886, 0.3828, 0.03122, 0.3843, 0.03122, 0.3843, 0.03886, 0.3813, 0.03886, 0.3813, 0.03122, 0.3828, 0.03122, 0.3828, 0.03886, 0.3813, 0.03122, 0.3813, 0.03886, 0.3799, 0.03886, 0.3799, 0.03123, 0.3799, 0.03123, 0.3799, 0.03886, 0.375, 0.03886, 0.375, 0.03123, 0.125, 0.7188, 0.125, 0.7111, 0.1294, 0.7111, 0.1294, 0.7188, 0.1294, 0.7188, 0.1294, 0.7111, 0.1311, 0.7111, 0.1311, 0.7188, 0.1311, 0.7188, 0.1311, 0.7111, 0.1328, 0.7111, 0.1328, 0.7188, 0.1328, 0.7188, 0.1328, 0.7111, 0.1346, 0.7111, 0.1346, 0.7188, 0.1346, 0.7188, 0.1346, 0.7111, 0.1365, 0.7111, 0.1365, 0.7188, 0.1365, 0.7188, 0.1365, 0.7111, 0.1383, 0.7111, 0.1383, 0.7188, 0.1383, 0.7188, 0.1383, 0.7111, 0.1402, 0.7111, 0.1402, 0.7188, 0.223, 0.7188, 0.223, 0.7111, 0.1402, 0.7111, 0.1402, 0.7188, 0.3873, 0.03121, 0.3873, 0.03886, 0.5179, 0.03886, 0.5179, 0.03091, 0.1402, 0.7188, 0.1402, 0.7111, 0.223, 0.7111, 0.223, 0.7188, 0.5179, 0.03886, 0.3873, 0.03886, 0.3873, 0.03121, 0.5179, 0.03091])
me_cube_002.materials.append(None)
me_cube_002.update()

# ---- objects
ob_light = bpy.data.objects.new('Light', light_light)
ob_camera = bpy.data.objects.new('Camera', cam_camera)
ob_cube_002 = bpy.data.objects.new('Cube.002', me_cube_002)

# ---- transforms, parenting, visibility, modifiers, constraints
ob_light.location = (4.076, 1.005, 5.904)
ob_light.rotation_euler = (0.6503, 0.05522, 1.866)
ob_light.lock_rotations_4d = False
ob_light.empty_display_type = 'ARROWS'
ob_light.color = (0.0, 0.0, 0.0, 0.0)
ob_light.lineart.crease_threshold = 0.0
ob_camera.location = (7.359, -6.926, 4.958)
ob_camera.rotation_euler = (1.109, 0.0, 0.8149)
ob_camera.lock_rotations_4d = False
ob_camera.empty_display_type = 'ARROWS'
ob_camera.color = (0.0, 0.0, 0.0, 0.0)
ob_camera.display_type = 'WIRE'
ob_camera.lineart.crease_threshold = 0.0
ob_cube_002.location = (0.0, 0.0, 0.0)

# ---- collection membership
col_collection.objects.link(ob_light)
col_collection.objects.link(ob_camera)
col_collection.objects.link(ob_cube_002)

# ---- scene / render settings (as saved in the file)
scene.camera = ob_camera
scene.frame_start = 1; scene.frame_end = 250; scene.frame_set(1)
scene.render.engine = 'BLENDER_EEVEE_NEXT'
scene.render.bake_bias = 0.0
scene.render.bake_samples = 0
scene.cycles.sampling_pattern = 'TABULATED_SOBOL'
scene.eevee.use_volume_custom_range = False
bpy.context.view_layer.update()
